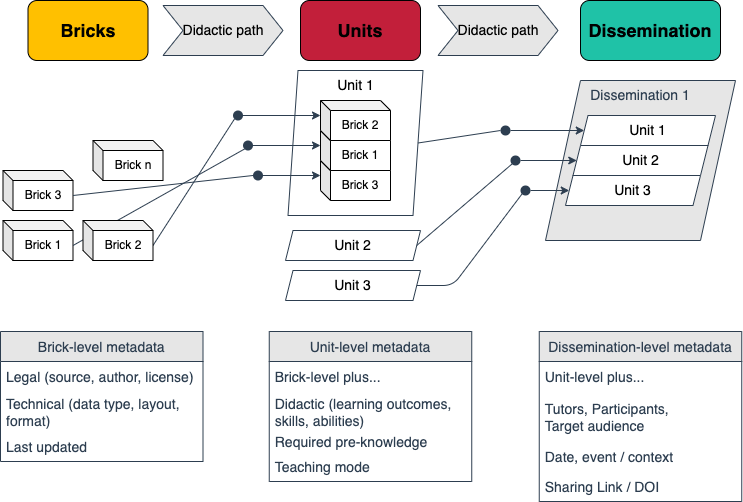

The diagram above was exported from draw.io. Its source (the exported page's mxGraphModel, read from the mxfile embedded in the PNG):
<mxGraphModel dx="251" dy="613" grid="1" gridSize="10" guides="1" tooltips="1" connect="1" arrows="1" fold="1" page="1" pageScale="1" pageWidth="1600" pageHeight="900" background="#ffffff" math="0" shadow="0">
  <root>
    <mxCell id="0" />
    <mxCell id="1" parent="0" />
    <mxCell id="138" value="Dissemination 1" style="shape=parallelogram;perimeter=parallelogramPerimeter;whiteSpace=wrap;html=1;fixedSize=1;fontSize=14;fontColor=#2D3E50;strokeColor=#2D3E50;fillColor=#E6E6E6;size=35;verticalAlign=top;" parent="1" vertex="1">
      <mxGeometry x="665" y="410" width="190" height="160" as="geometry" />
    </mxCell>
    <mxCell id="17" value="Brick 3" style="shape=cube;whiteSpace=wrap;html=1;boundedLbl=1;backgroundOutline=1;darkOpacity=0.05;darkOpacity2=0.1;size=10;" parent="1" vertex="1">
      <mxGeometry x="122.5" y="500" width="70" height="40" as="geometry" />
    </mxCell>
    <mxCell id="18" value="Brick 1" style="shape=cube;whiteSpace=wrap;html=1;boundedLbl=1;backgroundOutline=1;darkOpacity=0.05;darkOpacity2=0.1;size=10;" parent="1" vertex="1">
      <mxGeometry x="122.5" y="550" width="70" height="40" as="geometry" />
    </mxCell>
    <mxCell id="42" value="" style="group" parent="1" vertex="1" connectable="0">
      <mxGeometry x="440" y="430" width="100" height="120" as="geometry" />
    </mxCell>
    <mxCell id="28" value="Brick 3" style="shape=cube;whiteSpace=wrap;html=1;boundedLbl=1;backgroundOutline=1;darkOpacity=0.05;darkOpacity2=0.1;size=10;" parent="42" vertex="1">
      <mxGeometry y="60" width="70" height="40" as="geometry" />
    </mxCell>
    <mxCell id="30" value="Brick 1" style="shape=cube;whiteSpace=wrap;html=1;boundedLbl=1;backgroundOutline=1;darkOpacity=0.05;darkOpacity2=0.1;size=10;" parent="42" vertex="1">
      <mxGeometry y="30" width="70" height="40" as="geometry" />
    </mxCell>
    <mxCell id="31" value="Brick 2" style="shape=cube;whiteSpace=wrap;html=1;boundedLbl=1;backgroundOutline=1;darkOpacity=0.05;darkOpacity2=0.1;size=10;" parent="42" vertex="1">
      <mxGeometry width="70" height="40" as="geometry" />
    </mxCell>
    <mxCell id="82" value="Unit 1" style="shape=parallelogram;perimeter=parallelogramPerimeter;whiteSpace=wrap;html=1;fixedSize=1;fontSize=14;strokeColor=#2D3E50;fillColor=none;verticalAlign=top;size=10;" parent="42" vertex="1">
      <mxGeometry x="-32.5" y="-30" width="135" height="145" as="geometry" />
    </mxCell>
    <mxCell id="43" value="&lt;font style=&quot;font-size: 18px&quot;&gt;Bricks&lt;/font&gt;" style="rounded=1;whiteSpace=wrap;html=1;fontStyle=1;fillColor=#FFC000;" parent="1" vertex="1">
      <mxGeometry x="147.5" y="330" width="120" height="60" as="geometry" />
    </mxCell>
    <mxCell id="44" value="&lt;font style=&quot;font-size: 18px&quot;&gt;Units&lt;/font&gt;" style="rounded=1;whiteSpace=wrap;html=1;fontStyle=1;fillColor=#C21F3A;" parent="1" vertex="1">
      <mxGeometry x="420" y="330" width="120" height="60" as="geometry" />
    </mxCell>
    <mxCell id="39" style="edgeStyle=none;html=1;exitX=1;exitY=0.5;exitDx=0;exitDy=0;entryX=0;entryY=0;entryDx=0;entryDy=15;entryPerimeter=0;startArrow=none;strokeColor=#2D3E50;" parent="1" source="68" target="31" edge="1">
      <mxGeometry relative="1" as="geometry">
        <Array as="points" />
      </mxGeometry>
    </mxCell>
    <mxCell id="41" style="edgeStyle=none;html=1;exitX=1;exitY=0.5;exitDx=0;exitDy=0;entryX=0;entryY=0;entryDx=0;entryDy=15;entryPerimeter=0;strokeColor=#2D3E50;startArrow=none;" parent="1" source="75" target="28" edge="1">
      <mxGeometry relative="1" as="geometry">
        <Array as="points" />
      </mxGeometry>
    </mxCell>
    <mxCell id="40" style="edgeStyle=none;html=1;entryX=0;entryY=0;entryDx=0;entryDy=15;entryPerimeter=0;strokeColor=#2D3E50;startArrow=none;exitX=1;exitY=0.5;exitDx=0;exitDy=0;" parent="1" source="72" target="30" edge="1">
      <mxGeometry relative="1" as="geometry">
        <mxPoint x="382.5" y="490" as="sourcePoint" />
        <Array as="points">
          <mxPoint x="382.5" y="475" />
        </Array>
      </mxGeometry>
    </mxCell>
    <mxCell id="54" value="&lt;span style=&quot;font-size: 18px&quot;&gt;Dissemination&lt;/span&gt;" style="rounded=1;whiteSpace=wrap;html=1;fontStyle=1;fillColor=#1FC2A7;" parent="1" vertex="1">
      <mxGeometry x="700" y="330" width="140" height="60" as="geometry" />
    </mxCell>
    <mxCell id="68" value="" style="ellipse;whiteSpace=wrap;html=1;aspect=fixed;fontSize=14;fillColor=#2D3E50;strokeColor=none;" parent="1" vertex="1">
      <mxGeometry x="352.5" y="440" width="10" height="10" as="geometry" />
    </mxCell>
    <mxCell id="71" value="" style="edgeStyle=none;html=1;exitX=0;exitY=0;exitDx=70;exitDy=25;exitPerimeter=0;entryX=0;entryY=1;entryDx=0;entryDy=0;endArrow=none;strokeColor=#2D3E50;" parent="1" source="19" target="68" edge="1">
      <mxGeometry relative="1" as="geometry">
        <mxPoint x="272.50000000000006" y="575" as="sourcePoint" />
        <mxPoint x="447.5" y="445" as="targetPoint" />
        <Array as="points" />
      </mxGeometry>
    </mxCell>
    <mxCell id="72" value="" style="ellipse;whiteSpace=wrap;html=1;aspect=fixed;fontSize=14;fillColor=#2D3E50;strokeColor=none;" parent="1" vertex="1">
      <mxGeometry x="362.5" y="470" width="10" height="10" as="geometry" />
    </mxCell>
    <mxCell id="73" value="" style="edgeStyle=none;html=1;exitX=0;exitY=0;exitDx=70;exitDy=25;exitPerimeter=0;entryX=0;entryY=1;entryDx=0;entryDy=0;strokeColor=#2D3E50;endArrow=none;" parent="1" source="18" target="72" edge="1">
      <mxGeometry relative="1" as="geometry">
        <mxPoint x="192.5" y="575" as="sourcePoint" />
        <mxPoint x="447.5" y="475" as="targetPoint" />
        <Array as="points" />
      </mxGeometry>
    </mxCell>
    <mxCell id="75" value="" style="ellipse;whiteSpace=wrap;html=1;aspect=fixed;fontSize=14;fillColor=#2D3E50;strokeColor=none;" parent="1" vertex="1">
      <mxGeometry x="372.5" y="500" width="10" height="10" as="geometry" />
    </mxCell>
    <mxCell id="76" value="" style="edgeStyle=none;html=1;exitX=0;exitY=0;exitDx=70;exitDy=25;exitPerimeter=0;entryX=0;entryY=0.5;entryDx=0;entryDy=0;strokeColor=#2D3E50;endArrow=none;" parent="1" source="17" target="75" edge="1">
      <mxGeometry relative="1" as="geometry">
        <mxPoint x="192.49999999999994" y="525" as="sourcePoint" />
        <mxPoint x="447.5" y="505" as="targetPoint" />
        <Array as="points" />
      </mxGeometry>
    </mxCell>
    <mxCell id="19" value="Brick 2" style="shape=cube;whiteSpace=wrap;html=1;boundedLbl=1;backgroundOutline=1;darkOpacity=0.05;darkOpacity2=0.1;size=10;" parent="1" vertex="1">
      <mxGeometry x="202.5" y="550" width="70" height="40" as="geometry" />
    </mxCell>
    <mxCell id="13" value="Brick n" style="shape=cube;whiteSpace=wrap;html=1;boundedLbl=1;backgroundOutline=1;darkOpacity=0.05;darkOpacity2=0.1;size=10;" parent="1" vertex="1">
      <mxGeometry x="212.5" y="470" width="70" height="40" as="geometry" />
    </mxCell>
    <mxCell id="94" style="edgeStyle=none;html=1;exitX=1;exitY=0.5;exitDx=0;exitDy=0;entryX=0;entryY=0.5;entryDx=0;entryDy=0;fontSize=14;strokeColor=#2D3E50;startArrow=none;" parent="1" source="96" target="90" edge="1">
      <mxGeometry relative="1" as="geometry">
        <Array as="points" />
      </mxGeometry>
    </mxCell>
    <mxCell id="85" value="Unit 2" style="shape=parallelogram;perimeter=parallelogramPerimeter;whiteSpace=wrap;html=1;fixedSize=1;fontSize=14;strokeColor=#2D3E50;fillColor=none;verticalAlign=top;size=7.5;" parent="1" vertex="1">
      <mxGeometry x="405" y="560" width="135" height="30" as="geometry" />
    </mxCell>
    <mxCell id="86" value="Unit 1" style="shape=parallelogram;perimeter=parallelogramPerimeter;whiteSpace=wrap;html=1;fixedSize=1;fontSize=14;strokeColor=#2D3E50;fillColor=default;verticalAlign=top;size=7.5;" parent="1" vertex="1">
      <mxGeometry x="700" y="445" width="135" height="30" as="geometry" />
    </mxCell>
    <mxCell id="90" value="Unit 2" style="shape=parallelogram;perimeter=parallelogramPerimeter;whiteSpace=wrap;html=1;fixedSize=1;fontSize=14;strokeColor=#2D3E50;fillColor=default;verticalAlign=top;size=7.5;" parent="1" vertex="1">
      <mxGeometry x="692.5" y="475" width="135" height="30" as="geometry" />
    </mxCell>
    <mxCell id="91" value="Unit 3" style="shape=parallelogram;perimeter=parallelogramPerimeter;whiteSpace=wrap;html=1;fixedSize=1;fontSize=14;strokeColor=#2D3E50;fillColor=default;verticalAlign=top;size=7.5;" parent="1" vertex="1">
      <mxGeometry x="685" y="505" width="135" height="30" as="geometry" />
    </mxCell>
    <mxCell id="93" style="edgeStyle=none;html=1;entryX=0;entryY=0.5;entryDx=0;entryDy=0;fontSize=14;strokeColor=#2D3E50;exitX=1;exitY=0.5;exitDx=0;exitDy=0;startArrow=none;" parent="1" source="101" target="91" edge="1">
      <mxGeometry relative="1" as="geometry">
        <Array as="points" />
      </mxGeometry>
    </mxCell>
    <mxCell id="92" value="Unit 3" style="shape=parallelogram;perimeter=parallelogramPerimeter;whiteSpace=wrap;html=1;fixedSize=1;fontSize=14;strokeColor=#2D3E50;fillColor=none;verticalAlign=top;size=7.5;" parent="1" vertex="1">
      <mxGeometry x="405" y="600" width="135" height="30" as="geometry" />
    </mxCell>
    <mxCell id="95" style="edgeStyle=none;html=1;exitX=1;exitY=0.5;exitDx=0;exitDy=0;entryX=0;entryY=0.5;entryDx=0;entryDy=0;fontSize=14;strokeColor=#2D3E50;startArrow=none;" parent="1" source="104" target="86" edge="1">
      <mxGeometry relative="1" as="geometry">
        <Array as="points" />
      </mxGeometry>
    </mxCell>
    <mxCell id="96" value="" style="ellipse;whiteSpace=wrap;html=1;aspect=fixed;fontSize=14;fillColor=#2D3E50;strokeColor=none;" parent="1" vertex="1">
      <mxGeometry x="630" y="485" width="10" height="10" as="geometry" />
    </mxCell>
    <mxCell id="100" value="" style="edgeStyle=none;html=1;exitX=1;exitY=0.5;exitDx=0;exitDy=0;entryX=0;entryY=1;entryDx=0;entryDy=0;fontSize=14;strokeColor=#2D3E50;endArrow=none;" parent="1" source="85" target="96" edge="1">
      <mxGeometry relative="1" as="geometry">
        <mxPoint x="536.25" y="575.0000000000001" as="sourcePoint" />
        <mxPoint x="688.75" y="465" as="targetPoint" />
        <Array as="points" />
      </mxGeometry>
    </mxCell>
    <mxCell id="101" value="" style="ellipse;whiteSpace=wrap;html=1;aspect=fixed;fontSize=14;fillColor=#2D3E50;strokeColor=none;" parent="1" vertex="1">
      <mxGeometry x="640" y="515" width="10" height="10" as="geometry" />
    </mxCell>
    <mxCell id="103" value="" style="edgeStyle=none;html=1;entryX=0;entryY=1;entryDx=0;entryDy=0;fontSize=14;strokeColor=#2D3E50;exitX=1;exitY=0.5;exitDx=0;exitDy=0;endArrow=none;" parent="1" source="92" target="101" edge="1">
      <mxGeometry relative="1" as="geometry">
        <mxPoint x="536.25" y="615.0000000000001" as="sourcePoint" />
        <mxPoint x="681.25" y="495" as="targetPoint" />
        <Array as="points">
          <mxPoint x="572.5" y="615" />
        </Array>
      </mxGeometry>
    </mxCell>
    <mxCell id="104" value="" style="ellipse;whiteSpace=wrap;html=1;aspect=fixed;fontSize=14;fillColor=#2D3E50;strokeColor=none;" parent="1" vertex="1">
      <mxGeometry x="620" y="455" width="10" height="10" as="geometry" />
    </mxCell>
    <mxCell id="105" value="" style="edgeStyle=none;html=1;exitX=1;exitY=0.5;exitDx=0;exitDy=0;entryX=0;entryY=0.5;entryDx=0;entryDy=0;fontSize=14;strokeColor=#2D3E50;endArrow=none;" parent="1" source="82" target="104" edge="1">
      <mxGeometry relative="1" as="geometry">
        <mxPoint x="537.5" y="472.5" as="sourcePoint" />
        <mxPoint x="696.25" y="435" as="targetPoint" />
        <Array as="points" />
      </mxGeometry>
    </mxCell>
    <mxCell id="107" value="&lt;span style=&quot;color: rgb(0 , 0 , 0) ; font-family: &amp;quot;helvetica&amp;quot;&quot;&gt;Didactic path&lt;/span&gt;" style="shape=step;perimeter=stepPerimeter;whiteSpace=wrap;html=1;fixedSize=1;fontSize=14;fontColor=#FFC000;strokeColor=#2D3E50;fillColor=#E6E6E6;" parent="1" vertex="1">
      <mxGeometry x="282.5" y="335" width="120" height="50" as="geometry" />
    </mxCell>
    <mxCell id="108" value="&lt;span style=&quot;color: rgb(0, 0, 0); font-family: helvetica;&quot;&gt;Didactic path&lt;/span&gt;" style="shape=step;perimeter=stepPerimeter;whiteSpace=wrap;html=1;fixedSize=1;fontSize=14;fontColor=#FFC000;strokeColor=#2D3E50;fillColor=#E6E6E6;" parent="1" vertex="1">
      <mxGeometry x="557.5" y="335" width="120" height="50" as="geometry" />
    </mxCell>
    <mxCell id="113" value="Brick-level metadata" style="swimlane;fontStyle=0;childLayout=stackLayout;horizontal=1;startSize=30;horizontalStack=0;resizeParent=1;resizeParentMax=0;resizeLast=0;collapsible=1;marginBottom=0;fontSize=14;fontColor=#2D3E50;strokeColor=#2D3E50;fillColor=#E6E6E6;" parent="1" vertex="1">
      <mxGeometry x="120" y="661" width="202.5" height="130" as="geometry" />
    </mxCell>
    <mxCell id="114" value="Legal (source, author, license)" style="text;strokeColor=none;fillColor=none;align=left;verticalAlign=middle;spacingLeft=4;spacingRight=4;overflow=hidden;points=[[0,0.5],[1,0.5]];portConstraint=eastwest;rotatable=0;fontSize=14;fontColor=#2D3E50;" parent="113" vertex="1">
      <mxGeometry y="30" width="202.5" height="30" as="geometry" />
    </mxCell>
    <mxCell id="116" value="Technical (data type, layout, &#10;format)" style="text;strokeColor=none;fillColor=none;align=left;verticalAlign=middle;spacingLeft=4;spacingRight=4;overflow=hidden;points=[[0,0.5],[1,0.5]];portConstraint=eastwest;rotatable=0;fontSize=14;fontColor=#2D3E50;" parent="113" vertex="1">
      <mxGeometry y="60" width="202.5" height="40" as="geometry" />
    </mxCell>
    <mxCell id="130" value="Last updated" style="text;strokeColor=none;fillColor=none;align=left;verticalAlign=middle;spacingLeft=4;spacingRight=4;overflow=hidden;points=[[0,0.5],[1,0.5]];portConstraint=eastwest;rotatable=0;fontSize=14;fontColor=#2D3E50;" parent="113" vertex="1">
      <mxGeometry y="100" width="202.5" height="30" as="geometry" />
    </mxCell>
    <mxCell id="117" value="Unit-level metadata" style="swimlane;fontStyle=0;childLayout=stackLayout;horizontal=1;startSize=30;horizontalStack=0;resizeParent=1;resizeParentMax=0;resizeLast=0;collapsible=1;marginBottom=0;fontSize=14;fontColor=#2D3E50;strokeColor=#2D3E50;fillColor=#E6E6E6;" parent="1" vertex="1">
      <mxGeometry x="388.75" y="661" width="202.5" height="150" as="geometry" />
    </mxCell>
    <mxCell id="118" value="Brick-level plus..." style="text;strokeColor=none;fillColor=none;align=left;verticalAlign=middle;spacingLeft=4;spacingRight=4;overflow=hidden;points=[[0,0.5],[1,0.5]];portConstraint=eastwest;rotatable=0;fontSize=14;fontColor=#2D3E50;" parent="117" vertex="1">
      <mxGeometry y="30" width="202.5" height="30" as="geometry" />
    </mxCell>
    <mxCell id="123" value="Didactic (learning outcomes,&#10;skills, abilities)" style="text;strokeColor=none;fillColor=none;align=left;verticalAlign=middle;spacingLeft=4;spacingRight=4;overflow=hidden;points=[[0,0.5],[1,0.5]];portConstraint=eastwest;rotatable=0;fontSize=14;fontColor=#2D3E50;" parent="117" vertex="1">
      <mxGeometry y="60" width="202.5" height="40" as="geometry" />
    </mxCell>
    <mxCell id="124" value="Required pre-knowledge" style="text;strokeColor=none;fillColor=none;align=left;verticalAlign=middle;spacingLeft=4;spacingRight=4;overflow=hidden;points=[[0,0.5],[1,0.5]];portConstraint=eastwest;rotatable=0;fontSize=14;fontColor=#2D3E50;" parent="117" vertex="1">
      <mxGeometry y="100" width="202.5" height="20" as="geometry" />
    </mxCell>
    <mxCell id="119" value="Teaching mode" style="text;strokeColor=none;fillColor=none;align=left;verticalAlign=middle;spacingLeft=4;spacingRight=4;overflow=hidden;points=[[0,0.5],[1,0.5]];portConstraint=eastwest;rotatable=0;fontSize=14;fontColor=#2D3E50;" parent="117" vertex="1">
      <mxGeometry y="120" width="202.5" height="30" as="geometry" />
    </mxCell>
    <mxCell id="120" value="Dissemination-level metadata" style="swimlane;fontStyle=0;childLayout=stackLayout;horizontal=1;startSize=30;horizontalStack=0;resizeParent=1;resizeParentMax=0;resizeLast=0;collapsible=1;marginBottom=0;fontSize=14;fontColor=#2D3E50;strokeColor=#2D3E50;fillColor=#E6E6E6;" parent="1" vertex="1">
      <mxGeometry x="658.75" y="661" width="202.5" height="170" as="geometry" />
    </mxCell>
    <mxCell id="121" value="Unit-level plus..." style="text;strokeColor=none;fillColor=none;align=left;verticalAlign=middle;spacingLeft=4;spacingRight=4;overflow=hidden;points=[[0,0.5],[1,0.5]];portConstraint=eastwest;rotatable=0;fontSize=14;fontColor=#2D3E50;" parent="120" vertex="1">
      <mxGeometry y="30" width="202.5" height="30" as="geometry" />
    </mxCell>
    <mxCell id="122" value="Tutors, Participants,&#10;Target audience" style="text;strokeColor=none;fillColor=none;align=left;verticalAlign=middle;spacingLeft=4;spacingRight=4;overflow=hidden;points=[[0,0.5],[1,0.5]];portConstraint=eastwest;rotatable=0;fontSize=14;fontColor=#2D3E50;" parent="120" vertex="1">
      <mxGeometry y="60" width="202.5" height="50" as="geometry" />
    </mxCell>
    <mxCell id="134" value="Date, event / context" style="text;strokeColor=none;fillColor=none;align=left;verticalAlign=middle;spacingLeft=4;spacingRight=4;overflow=hidden;points=[[0,0.5],[1,0.5]];portConstraint=eastwest;rotatable=0;fontSize=14;fontColor=#2D3E50;" parent="120" vertex="1">
      <mxGeometry y="110" width="202.5" height="30" as="geometry" />
    </mxCell>
    <mxCell id="133" value="Sharing Link / DOI " style="text;strokeColor=none;fillColor=none;align=left;verticalAlign=middle;spacingLeft=4;spacingRight=4;overflow=hidden;points=[[0,0.5],[1,0.5]];portConstraint=eastwest;rotatable=0;fontSize=14;fontColor=#2D3E50;" parent="120" vertex="1">
      <mxGeometry y="140" width="202.5" height="30" as="geometry" />
    </mxCell>
  </root>
</mxGraphModel>